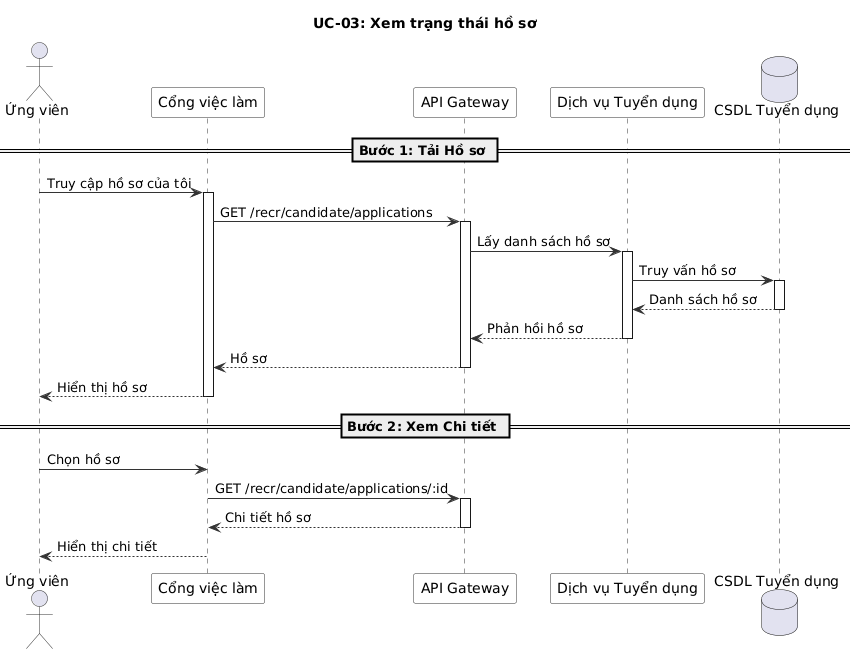

The diagram above was rendered by PlantUML. Its source (embedded in the PNG):
@startuml
' UC-03: Xem trạng thái hồ sơ - Sơ đồ Chuỗi
skinparam sequence {
  ArrowColor #333333
  ActorBorderColor #333333
  LifeLineBorderColor #333333
  ParticipantBackgroundColor #F8F8F8
  ParticipantBorderColor #333333
}

title UC-03: Xem trạng thái hồ sơ

actor "Ứng viên" as Cand
participant "Cổng việc làm" as FE
participant "API Gateway" as GW
participant "Dịch vụ Tuyển dụng" as RS
database "CSDL Tuyển dụng" as DB

== Bước 1: Tải Hồ sơ ==

Cand -> FE : Truy cập hồ sơ của tôi
activate FE

FE -> GW : GET /recr/candidate/applications
activate GW

GW -> RS : Lấy danh sách hồ sơ
activate RS

RS -> DB : Truy vấn hồ sơ
activate DB
DB --> RS : Danh sách hồ sơ
deactivate DB

RS --> GW : Phản hồi hồ sơ
deactivate RS

GW --> FE : Hồ sơ
deactivate GW

FE --> Cand : Hiển thị hồ sơ
deactivate FE

== Bước 2: Xem Chi tiết ==

Cand -> FE : Chọn hồ sơ
FE -> GW : GET /recr/candidate/applications/:id
activate GW
GW --> FE : Chi tiết hồ sơ
deactivate GW

FE --> Cand : Hiển thị chi tiết
deactivate FE

@enduml